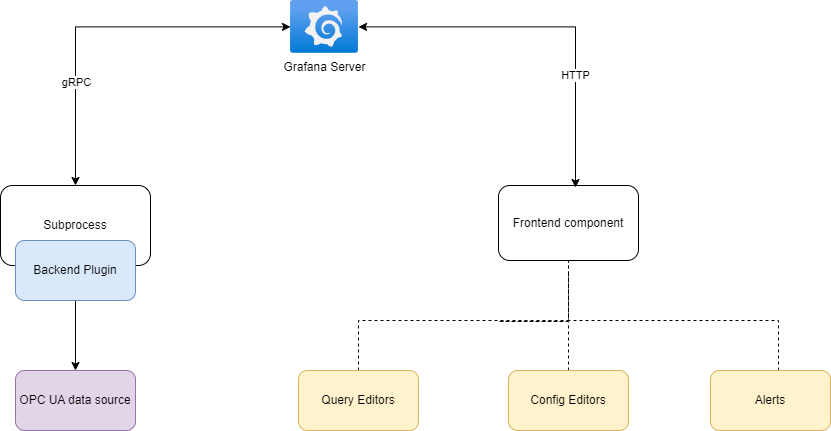

The diagram above was exported from draw.io. Its source (the exported page's mxGraphModel, read from the mxfile embedded in the PNG):
<mxGraphModel dx="1386" dy="879" grid="1" gridSize="10" guides="1" tooltips="1" connect="1" arrows="1" fold="1" page="1" pageScale="1" pageWidth="850" pageHeight="1100" math="0" shadow="0">
  <root>
    <mxCell id="0" />
    <mxCell id="1" parent="0" />
    <mxCell id="2" value="Subprocess" style="rounded=1;whiteSpace=wrap;html=1;" vertex="1" parent="1">
      <mxGeometry x="180" y="265" width="150" height="80" as="geometry" />
    </mxCell>
    <mxCell id="3" value="Frontend component" style="rounded=1;whiteSpace=wrap;html=1;" vertex="1" parent="1">
      <mxGeometry x="678" y="265" width="140" height="75" as="geometry" />
    </mxCell>
    <mxCell id="4" style="edgeStyle=orthogonalEdgeStyle;rounded=0;orthogonalLoop=1;jettySize=auto;html=1;startArrow=classic;startFill=1;" edge="1" source="6" target="2" parent="1">
      <mxGeometry relative="1" as="geometry" />
    </mxCell>
    <mxCell id="5" value="gRPC" style="edgeLabel;html=1;align=center;verticalAlign=middle;resizable=0;points=[];" vertex="1" connectable="0" parent="4">
      <mxGeometry x="0.375" y="1" relative="1" as="geometry">
        <mxPoint x="-1" y="13" as="offset" />
      </mxGeometry>
    </mxCell>
    <mxCell id="6" value="Grafana Server" style="image;aspect=fixed;html=1;points=[];align=center;fontSize=12;image=img/lib/azure2/other/Grafana.svg;" vertex="1" parent="1">
      <mxGeometry x="470" y="80" width="68" height="52.800000000000004" as="geometry" />
    </mxCell>
    <mxCell id="7" style="edgeStyle=orthogonalEdgeStyle;rounded=0;orthogonalLoop=1;jettySize=auto;html=1;entryX=0.5;entryY=0;entryDx=0;entryDy=0;" edge="1" source="8" target="17" parent="1">
      <mxGeometry relative="1" as="geometry" />
    </mxCell>
    <mxCell id="8" value="Backend Plugin" style="rounded=1;whiteSpace=wrap;html=1;fillColor=#dae8fc;strokeColor=#6c8ebf;" vertex="1" parent="1">
      <mxGeometry x="195" y="320" width="120" height="60" as="geometry" />
    </mxCell>
    <mxCell id="9" style="edgeStyle=orthogonalEdgeStyle;rounded=0;orthogonalLoop=1;jettySize=auto;html=1;entryX=0.55;entryY=0.027;entryDx=0;entryDy=0;entryPerimeter=0;startArrow=classic;startFill=1;" edge="1" source="6" target="3" parent="1">
      <mxGeometry relative="1" as="geometry" />
    </mxCell>
    <mxCell id="10" value="HTTP" style="edgeLabel;html=1;align=center;verticalAlign=middle;resizable=0;points=[];" vertex="1" connectable="0" parent="9">
      <mxGeometry x="0.4058" y="-1" relative="1" as="geometry">
        <mxPoint as="offset" />
      </mxGeometry>
    </mxCell>
    <mxCell id="11" style="edgeStyle=orthogonalEdgeStyle;rounded=0;orthogonalLoop=1;jettySize=auto;html=1;endArrow=none;endFill=0;dashed=1;" edge="1" source="12" target="3" parent="1">
      <mxGeometry relative="1" as="geometry">
        <Array as="points">
          <mxPoint x="538" y="400" />
          <mxPoint x="748" y="400" />
        </Array>
      </mxGeometry>
    </mxCell>
    <mxCell id="12" value="Query Editors" style="rounded=1;whiteSpace=wrap;html=1;fillColor=#fff2cc;strokeColor=#d6b656;" vertex="1" parent="1">
      <mxGeometry x="478" y="450" width="120" height="60" as="geometry" />
    </mxCell>
    <mxCell id="13" style="edgeStyle=orthogonalEdgeStyle;rounded=0;orthogonalLoop=1;jettySize=auto;html=1;endArrow=none;endFill=0;dashed=1;" edge="1" source="14" parent="1">
      <mxGeometry relative="1" as="geometry">
        <mxPoint x="748" y="350" as="targetPoint" />
        <Array as="points">
          <mxPoint x="678" y="401" />
          <mxPoint x="749" y="401" />
        </Array>
      </mxGeometry>
    </mxCell>
    <mxCell id="14" value="Config Editors" style="rounded=1;whiteSpace=wrap;html=1;fillColor=#fff2cc;strokeColor=#d6b656;" vertex="1" parent="1">
      <mxGeometry x="688" y="450" width="120" height="60" as="geometry" />
    </mxCell>
    <mxCell id="15" style="edgeStyle=orthogonalEdgeStyle;rounded=0;orthogonalLoop=1;jettySize=auto;html=1;entryX=0.5;entryY=1;entryDx=0;entryDy=0;endArrow=none;endFill=0;dashed=1;" edge="1" source="16" target="3" parent="1">
      <mxGeometry relative="1" as="geometry">
        <Array as="points">
          <mxPoint x="958" y="400" />
          <mxPoint x="748" y="400" />
        </Array>
      </mxGeometry>
    </mxCell>
    <mxCell id="16" value="Alerts" style="rounded=1;whiteSpace=wrap;html=1;fillColor=#fff2cc;strokeColor=#d6b656;" vertex="1" parent="1">
      <mxGeometry x="890" y="450" width="120" height="60" as="geometry" />
    </mxCell>
    <mxCell id="17" value="OPC UA data source" style="rounded=1;whiteSpace=wrap;html=1;fillColor=#e1d5e7;strokeColor=#9673a6;" vertex="1" parent="1">
      <mxGeometry x="195" y="450" width="120" height="60" as="geometry" />
    </mxCell>
  </root>
</mxGraphModel>